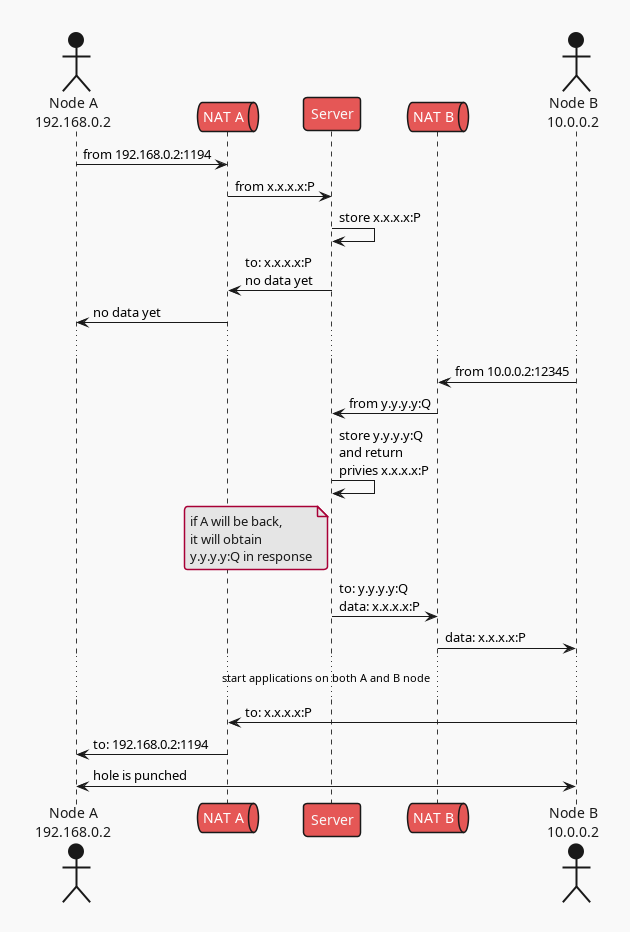

The diagram above was rendered by PlantUML. Its source (embedded in the PNG):
@startuml
!theme mars
' !theme materia
' !theme mimeograph
' !theme plain
' !theme toy
<style>
root {
  Margin 30
}
</style>

actor "Node A\n192.168.0.2" as A
queue "NAT A" as NA
participant "Server" as C
queue "NAT B" as NB
actor "Node B\n10.0.0.2" as B

A -> NA: from 192.168.0.2:1194
NA -> C: from x.x.x.x:P
C -> C: store x.x.x.x:P
NA <- C: to: x.x.x.x:P\nno data yet
A <- NA: no data yet

...

B -> NB: from 10.0.0.2:12345
NB -> C: from y.y.y.y:Q
C -> C: store y.y.y.y:Q\nand return\nprivies x.x.x.x:P
note left C
if A will be back,
it will obtain
y.y.y.y:Q in response
end note
NB <- C: to: y.y.y.y:Q\ndata: x.x.x.x:P
B <- NB: data: x.x.x.x:P

... start applications on both A and B node ...

B -> NA: to: x.x.x.x:P
NA -> A: to: 192.168.0.2:1194
A <-> B: hole is punched

@enduml